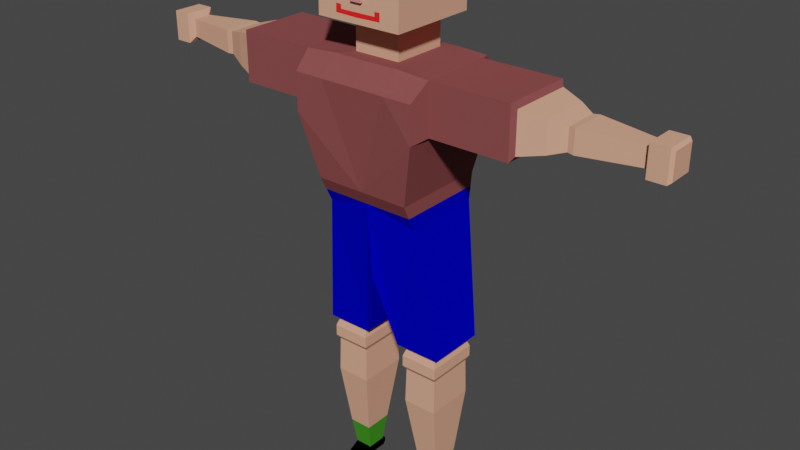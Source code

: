 # Source: blend.blend  (saved by Blender 2.90.8; exported with 4.5.12 LTS)
import bpy
from mathutils import Matrix  # noqa: F401  (used for matrix-valued properties, if any)

bpy.ops.wm.read_factory_settings(use_empty=True)
scene = bpy.context.scene
scene.name = 'Scene'

# ---- collections
col_collection = bpy.data.collections.new('Collection'); scene.collection.children.link(col_collection)

# ---- materials (node trees are filled in below, after node groups)
mat_material_001 = bpy.data.materials.new('Material.001')
mat_material_001.use_transparent_shadow = False
mat_material_001.diffuse_color = (0.2529, 0.07254, 0.07254, 1.0)
mat_material_001.roughness = 0.6295
mat_material_002 = bpy.data.materials.new('Material.002')
mat_material_002.use_transparent_shadow = False
mat_material_002.diffuse_color = (0.0, 0.000726, 0.5596, 1.0)
mat_material_002.roughness = 0.6869
mat_material_002.specular_intensity = 0.4754
mat_skin = bpy.data.materials.new('Skin')
mat_skin.use_transparent_shadow = False
mat_skin.diffuse_color = (0.7682, 0.3864, 0.2582, 1.0)
mat_x = bpy.data.materials.new('Носки')
mat_x.use_transparent_shadow = False
mat_x.diffuse_color = (0.0572, 0.281, 0.02038, 1.0)
mat_x_1 = bpy.data.materials.new('Ботинки')
mat_x_1.use_transparent_shadow = False
mat_x_1.diffuse_color = (0.0, 0.0, 0.0, 1.0)
mat_hair = bpy.data.materials.new('hair')
mat_hair.use_transparent_shadow = False
mat_hair.diffuse_color = (0.07324, 0.02378, 0.002868, 1.0)
mat_x_2 = bpy.data.materials.new('Глаза')
mat_x_2.use_transparent_shadow = False
mat_x_2.diffuse_color = (0.08749, 0.4098, 0.4672, 1.0)
mat_x_3 = bpy.data.materials.new('Нос')
mat_x_3.use_transparent_shadow = False
mat_x_3.diffuse_color = (0.768, 0.2579, 0.2582, 1.0)
mat_x_4 = bpy.data.materials.new('Рот')
mat_x_4.use_transparent_shadow = False
mat_x_4.diffuse_color = (1.0, 0.02169, 0.02169, 1.0)
mat_x_5 = bpy.data.materials.new('Подошва')
mat_x_5.use_transparent_shadow = False
mat_x_5.diffuse_color = (0.1441, 0.214, 0.05206, 1.0)

# ---- material node trees

# ---- world
world_world = bpy.data.worlds.new('World'); scene.world = world_world
world_world.use_nodes = True; world_world.node_tree.nodes.clear()
_N = world_world.node_tree.nodes; _L = world_world.node_tree.links
n0 = _N.new('ShaderNodeOutputWorld'); n0.name = 'World Output'; n0.location = (300, 300)
n1 = _N.new('ShaderNodeBackground'); n1.name = 'Background'; n1.location = (10, 300)
n1.inputs[0].default_value = (0.05088, 0.05088, 0.05088, 1.0)
_L.new(n1.outputs[0], n0.inputs[0])
n0.is_active_output = True
world_world.color = (0.05088, 0.05088, 0.05088)
world_world.use_sun_shadow = False
world_world.sun_shadow_jitter_overblur = 0.0

# ---- meshes
me_cube_008 = bpy.data.meshes.new('Cube.008')
me_cube_008.from_pydata([(0.5311, -0.4518, -0.6259), (0.5311, 0.8414, -1.0), (1.0, -0.599, 0.2457), (1.0, 0.9977, 0.2556), (1.114, 0.6817, 0.9687), (1.114, 0.6817, 0.2834), (1.114, -0.3228, 0.9687), (1.114, -0.3227, 0.2803), (-0.2626, -0.1374, 1.0), (-0.2626, 0.6364, 1.0), (-0.2626, 0.6364, 1.38), (-0.2626, -0.1374, 1.38), (3.721, -0.2653, 0.3523), (3.721, 0.6243, 0.3551), (3.721, 0.6243, 0.8969), (3.721, -0.2654, 0.8969), (0.5311, -0.2666, -1.0), (0.8662, 0.6618, -2.892), (-0.2209, 0.6618, -2.892), (0.8662, -0.01699, -2.892), (-0.2209, -0.01699, -2.892), (1.0, -0.599, 0.7505), (0.06855, -0.599, 0.7505), (1.06, 0.7516, -2.892), (-0.427, 0.7516, -2.892), (1.06, -0.07844, -2.892), (-0.427, -0.07844, -2.892), (0.8924, 0.6618, -2.955), (-0.1947, 0.6618, -2.955), (0.8924, -0.01699, -2.955), (-0.1947, -0.01699, -2.955), (0.9569, 0.702, -3.046), (-0.2592, 0.702, -3.046), (0.9569, -0.05724, -3.046), (-0.2592, -0.05724, -3.046), (0.9569, 0.702, -3.204), (-0.2592, 0.702, -3.204), (0.9569, -0.05724, -3.204), (-0.2592, -0.05724, -3.204), (0.8856, 0.6576, -3.269), (-0.188, 0.6576, -3.269), (0.8856, -0.01277, -3.269), (-0.188, -0.01277, -3.269), (0.9066, 0.6707, -3.765), (-0.209, 0.6707, -3.765), (0.9066, -0.02589, -3.765), (-0.209, -0.02589, -3.765), (0.7604, 0.5241, -4.706), (0.02017, 0.5241, -4.706), (0.7604, 0.1207, -4.706), (0.02017, 0.1207, -4.706), (0.6705, 0.4585, -5.102), (0.1059, 0.4585, -5.102), (0.6705, 0.1863, -5.102), (0.1059, 0.1863, -5.102), (0.6705, 0.4585, -5.228), (0.1059, 0.4585, -5.228), (0.6705, 0.1863, -5.228), (0.1059, 0.1863, -5.228), (0.5878, -0.06726, -5.163), (0.1059, -0.104, -5.163), (0.5878, -0.06726, -5.228), (0.1059, -0.104, -5.228), (0.6705, 0.5151, -5.127), (0.1059, 0.5151, -5.127), (0.6705, 0.4803, -5.228), (0.6705, 0.5151, -5.187), (0.1059, 0.5151, -5.187), (0.1059, 0.4803, -5.228), (3.608, -0.3227, 0.2803), (3.608, 0.6817, 0.2834), (3.608, 0.6817, 0.9687), (3.608, -0.3228, 0.9687), (4.438, -0.1584, 0.4179), (4.438, 0.5174, 0.42), (4.438, 0.5174, 0.8316), (4.438, -0.1585, 0.8316), (4.901, -0.05843, 0.4793), (4.901, 0.4174, 0.4808), (4.901, 0.4174, 0.7706), (4.901, -0.05846, 0.7706), (5.089, -0.07228, 0.4708), (5.089, 0.4313, 0.4724), (5.089, 0.4313, 0.779), (5.089, -0.07231, 0.779), (6.879, 0.05443, 0.5012), (6.879, 0.3045, 0.5024), (6.879, 0.3045, 0.7488), (6.879, 0.05442, 0.7488), (1.108, -0.3361, 0.9703), (1.0, -0.5987, 0.7542), (0.06855, -0.5987, 0.7542), (0.06855, -0.3343, 1.0), (1.0, 0.9977, 0.7794), (1.079, 0.7782, 0.9783), (0.06855, 0.9805, 0.78), (0.06855, 0.7771, 1.0), (0.5311, 0.8885, -0.6215), (6.987, -0.02779, 0.4196), (6.987, 0.3868, 0.4217), (6.987, 0.3868, 0.83), (6.987, -0.02782, 0.83), (7.534, -0.02779, 0.4196), (7.534, 0.3868, 0.4217), (7.534, 0.3868, 0.83), (7.534, -0.02782, 0.83), (7.628, 0.006091, 0.4532), (7.628, 0.3529, 0.455), (7.628, 0.3529, 0.7965), (7.628, 0.006067, 0.7965), (0.361, 0.7769, 1.457), (0.361, -0.4646, 1.457), (0.3675, 0.7824, 2.567), (0.3674, -0.4437, 2.566), (0.5311, 0.865, -0.8108), (0.5311, -0.3592, -0.813), (0.3659, -0.4486, 2.307), (0.3661, 0.7812, 2.33), (0.3646, -0.4529, 2.079), (0.3634, -0.4567, 1.876), (-0.5435, -0.4529, 2.077), (-0.5579, -0.4567, 1.874), (-0.1209, -0.4529, 2.078), (-0.1344, -0.4567, 1.875), (-0.8245, -0.4567, 1.874), (-0.8241, -0.4596, 1.722), (-0.8245, -0.4997, 1.874), (-0.8241, -0.5025, 1.722), (-0.2628, -0.461, 1.65), (-0.2616, -0.463, 1.541), (-0.4358, -0.462, 1.593), (-0.4362, -0.461, 1.649), (-1.005, -0.4518, -0.6259), (-1.005, 0.8414, -1.899), (-2.541, -0.4518, -0.6259), (-2.541, 0.8414, -1.0), (-3.01, -0.599, 0.2457), (-3.01, 0.9977, 0.2556), (-3.123, 0.6817, 0.9687), (-3.123, 0.6817, 0.2834), (-3.123, -0.3228, 0.9687), (-3.123, -0.3227, 0.2803), (-1.005, -0.1374, 1.0), (-1.747, -0.1374, 1.0), (-1.005, 0.6364, 1.0), (-1.747, 0.6364, 1.0), (-1.747, 0.6364, 1.38), (-1.747, -0.1374, 1.38), (-1.005, -0.1374, 1.38), (-1.005, 0.6364, 1.38), (-5.731, -0.2653, 0.3523), (-5.731, 0.6243, 0.3551), (-5.731, 0.6243, 0.8969), (-5.731, -0.2654, 0.8969), (-2.541, -0.2666, -1.0), (-1.005, -0.2666, -1.899), (-2.876, 0.6618, -2.892), (-1.789, 0.6618, -2.892), (-2.876, -0.01699, -2.892), (-1.789, -0.01699, -2.892), (-1.005, -0.599, 0.7505), (-3.01, -0.599, 0.7505), (-2.079, -0.599, 0.7505), (-3.07, 0.7516, -2.892), (-1.583, 0.7516, -2.892), (-3.07, -0.07844, -2.892), (-1.583, -0.07844, -2.892), (-2.902, 0.6618, -2.955), (-1.815, 0.6618, -2.955), (-2.902, -0.01699, -2.955), (-1.815, -0.01699, -2.955), (-2.967, 0.702, -3.046), (-1.751, 0.702, -3.046), (-2.967, -0.05724, -3.046), (-1.751, -0.05724, -3.046), (-2.967, 0.702, -3.204), (-1.751, 0.702, -3.204), (-2.967, -0.05724, -3.204), (-1.751, -0.05724, -3.204), (-2.896, 0.6576, -3.269), (-1.822, 0.6576, -3.269), (-2.896, -0.01277, -3.269), (-1.822, -0.01277, -3.269), (-2.917, 0.6707, -3.765), (-1.801, 0.6707, -3.765), (-2.917, -0.02589, -3.765), (-1.801, -0.02589, -3.765), (-2.77, 0.5241, -4.706), (-2.03, 0.5241, -4.706), (-2.77, 0.1207, -4.706), (-2.03, 0.1207, -4.706), (-2.68, 0.4585, -5.102), (-2.116, 0.4585, -5.102), (-2.68, 0.1863, -5.102), (-2.116, 0.1863, -5.102), (-2.68, 0.4585, -5.228), (-2.116, 0.4585, -5.228), (-2.68, 0.1863, -5.228), (-2.116, 0.1863, -5.228), (-2.598, -0.06726, -5.163), (-2.116, -0.104, -5.163), (-2.598, -0.06726, -5.228), (-2.116, -0.104, -5.228), (-2.68, 0.5151, -5.127), (-2.116, 0.5151, -5.127), (-2.68, 0.4803, -5.228), (-2.68, 0.5151, -5.187), (-2.116, 0.5151, -5.187), (-2.116, 0.4803, -5.228), (-5.618, -0.3227, 0.2803), (-5.618, 0.6817, 0.2834), (-5.618, 0.6817, 0.9687), (-5.618, -0.3228, 0.9687), (-6.274, -0.1844, 0.4019), (-6.274, 0.5434, 0.4042), (-6.274, 0.5434, 0.8475), (-6.274, -0.1845, 0.8475), (-6.888, -0.07115, 0.4715), (-6.888, 0.4301, 0.473), (-6.888, 0.4301, 0.7783), (-6.888, -0.07119, 0.7783), (-7.079, -0.07969, 0.4662), (-7.079, 0.4387, 0.4679), (-7.079, 0.4387, 0.7835), (-7.079, -0.07972, 0.7835), (-8.889, 0.05443, 0.5012), (-8.889, 0.3045, 0.5024), (-8.889, 0.3045, 0.7488), (-8.889, 0.05442, 0.7488), (-1.005, -0.5987, 0.7542), (-1.005, -0.3488, 1.0), (-3.118, -0.3361, 0.9703), (-3.01, -0.5987, 0.7542), (-2.079, -0.5987, 0.7542), (-2.079, -0.3343, 1.0), (-1.005, 0.7771, 1.0), (-1.005, 0.9805, 0.78), (-3.01, 0.9977, 0.7794), (-3.089, 0.7782, 0.9783), (-2.079, 0.9805, 0.78), (-2.079, 0.7771, 1.0), (-2.541, 0.8885, -0.6215), (-8.996, -0.02779, 0.4196), (-8.996, 0.3868, 0.4217), (-8.996, 0.3868, 0.83), (-8.996, -0.02782, 0.83), (-9.544, -0.02779, 0.4196), (-9.544, 0.3868, 0.4217), (-9.544, 0.3868, 0.83), (-9.544, -0.02782, 0.83), (-9.638, 0.006091, 0.4532), (-9.638, 0.3529, 0.455), (-9.638, 0.3529, 0.7965), (-9.638, 0.006067, 0.7965), (-2.371, 0.7769, 1.457), (-2.371, -0.4646, 1.457), (-1.005, -0.4646, 1.457), (-1.005, 0.7769, 1.457), (-2.377, 0.7824, 2.567), (-2.377, -0.4437, 2.566), (-1.005, -0.4437, 2.566), (-1.005, 0.7824, 2.567), (-1.005, -0.3592, -0.813), (-2.541, 0.865, -0.8108), (-2.541, -0.3592, -0.813), (-1.005, 0.8714, -0.616), (-1.005, 0.8557, -0.8168), (-1.005, -0.4486, 2.307), (-2.376, -0.4486, 2.307), (-2.376, 0.7812, 2.33), (-1.005, 0.7812, 2.33), (-2.375, -0.4529, 2.079), (-1.005, -0.4529, 2.077), (-1.005, -0.4567, 1.874), (-2.373, -0.4567, 1.876), (-1.466, -0.4529, 2.077), (-1.452, -0.4567, 1.874), (-1.889, -0.4529, 2.078), (-1.876, -0.4567, 1.875), (-1.185, -0.4567, 1.874), (-1.005, -0.4596, 1.722), (-1.186, -0.4596, 1.722), (-1.005, -0.5025, 1.722), (-1.005, -0.4997, 1.874), (-1.185, -0.4997, 1.874), (-1.186, -0.5025, 1.722), (-1.005, -0.4631, 1.533), (-1.005, -0.462, 1.593), (-1.747, -0.461, 1.65), (-1.748, -0.463, 1.541), (-1.574, -0.462, 1.593), (-1.574, -0.461, 1.649)], [], [(144, 9, 96, 235), (114, 97, 0, 115), (90, 91, 22, 21), (1, 16, 25, 23), (2, 7, 6, 89, 90, 21), (6, 7, 69, 72), (92, 8, 142, 230), (9, 144, 149, 10), (94, 96, 9, 8, 92, 89, 6, 4), (8, 9, 10, 11), (142, 8, 11, 148), (15, 12, 73, 76), (4, 6, 72, 71), (7, 5, 70, 69), (5, 4, 71, 70), (20, 18, 28, 30), (262, 115, 0, 132), (155, 133, 24, 26), (135, 263, 266, 133, 164, 163), (155, 262, 264, 154, 165, 166), (4, 5, 3, 93, 94), (0, 2, 21, 22, 160, 132), (17, 18, 24, 23), (19, 17, 23, 25), (18, 20, 26, 24), (20, 19, 25, 26), (29, 30, 34, 33), (18, 17, 27, 28), (19, 20, 30, 29), (17, 19, 29, 27), (31, 33, 37, 35), (27, 29, 33, 31), (30, 28, 32, 34), (28, 27, 31, 32), (38, 36, 40, 42), (34, 32, 36, 38), (32, 31, 35, 36), (33, 34, 38, 37), (41, 42, 46, 45), (36, 35, 39, 40), (37, 38, 42, 41), (35, 37, 41, 39), (46, 44, 48, 50), (39, 41, 45, 43), (42, 40, 44, 46), (40, 39, 43, 44), (50, 48, 52, 54), (44, 43, 47, 48), (45, 46, 50, 49), (43, 45, 49, 47), (53, 54, 60, 59), (48, 47, 51, 52), (49, 50, 54, 53), (47, 49, 53, 51), (56, 55, 57, 58), (51, 53, 57, 55), (54, 52, 56, 58), (56, 52, 64, 67, 68), (59, 60, 62, 61), (54, 58, 62, 60), (57, 53, 59, 61), (58, 57, 61, 62), (51, 55, 65, 66, 63), (64, 63, 66, 67), (52, 51, 63, 64), (65, 68, 67, 66), (55, 56, 68, 65), (13, 12, 69, 70), (14, 13, 70, 71), (15, 14, 71, 72), (12, 15, 72, 69), (75, 76, 80, 79), (13, 14, 75, 74), (14, 15, 76, 75), (12, 13, 74, 73), (80, 77, 81, 84), (73, 74, 78, 77), (76, 73, 77, 80), (74, 75, 79, 78), (82, 83, 87, 86), (78, 79, 83, 82), (79, 80, 84, 83), (77, 78, 82, 81), (87, 88, 101, 100), (83, 84, 88, 87), (81, 82, 86, 85), (84, 81, 85, 88), (92, 230, 229, 91), (89, 92, 91, 90), (91, 229, 160, 22), (96, 94, 93, 95), (235, 96, 95, 236), (0, 97, 3, 5, 7, 2), (100, 101, 105, 104), (85, 86, 99, 98), (88, 85, 98, 101), (86, 87, 100, 99), (105, 102, 106, 109), (98, 99, 103, 102), (101, 98, 102, 105), (99, 100, 104, 103), (109, 106, 107, 108), (103, 104, 108, 107), (104, 105, 109, 108), (102, 103, 107, 106), (11, 10, 110, 111), (10, 149, 257, 110), (148, 11, 111, 256), (260, 113, 112, 261), (111, 110, 117, 116, 118, 119), (110, 257, 270, 117), (256, 111, 119, 123, 121, 124, 125, 280, 287, 130, 131, 128, 129, 286), (1, 114, 115, 16), (97, 265, 236, 95, 93, 3), (114, 266, 265, 97), (267, 116, 113, 260), (116, 117, 112, 113), (117, 270, 261, 112), (272, 120, 122, 118, 116, 267), (273, 124, 121, 120, 272), (120, 121, 123, 122), (122, 123, 119, 118), (282, 127, 126, 283), (125, 124, 126, 127), (124, 273, 283, 126), (280, 125, 127, 282), (286, 129, 128, 131, 130, 287), (144, 235, 240, 145), (263, 264, 134, 241), (232, 161, 162, 233), (135, 163, 165, 154), (136, 161, 232, 231, 140, 141), (140, 212, 209, 141), (149, 257, 256, 148), (234, 230, 142, 143), (145, 146, 149, 144), (238, 138, 140, 231, 234, 143, 145, 240), (144, 149, 148, 142), (143, 147, 146, 145), (142, 148, 147, 143), (153, 216, 213, 150), (138, 211, 212, 140), (141, 209, 210, 139), (139, 210, 211, 138), (159, 170, 168, 157), (262, 132, 134, 264), (155, 166, 164, 133), (133, 266, 114, 1, 23, 24), (138, 238, 237, 137, 139), (134, 132, 160, 162, 161, 136), (156, 163, 164, 157), (158, 165, 163, 156), (157, 164, 166, 159), (159, 166, 165, 158), (169, 173, 174, 170), (157, 168, 167, 156), (158, 169, 170, 159), (156, 167, 169, 158), (171, 175, 177, 173), (167, 171, 173, 169), (170, 174, 172, 168), (168, 172, 171, 167), (178, 182, 180, 176), (174, 178, 176, 172), (172, 176, 175, 171), (173, 177, 178, 174), (181, 185, 186, 182), (176, 180, 179, 175), (177, 181, 182, 178), (175, 179, 181, 177), (186, 190, 188, 184), (179, 183, 185, 181), (182, 186, 184, 180), (180, 184, 183, 179), (190, 194, 192, 188), (184, 188, 187, 183), (185, 189, 190, 186), (183, 187, 189, 185), (193, 199, 200, 194), (188, 192, 191, 187), (189, 193, 194, 190), (187, 191, 193, 189), (196, 198, 197, 195), (191, 195, 197, 193), (194, 198, 196, 192), (196, 208, 207, 204, 192), (199, 201, 202, 200), (194, 200, 202, 198), (197, 201, 199, 193), (198, 202, 201, 197), (191, 203, 206, 205, 195), (204, 207, 206, 203), (192, 204, 203, 191), (205, 206, 207, 208), (195, 205, 208, 196), (151, 210, 209, 150), (152, 211, 210, 151), (153, 212, 211, 152), (150, 209, 212, 153), (215, 219, 220, 216), (151, 214, 215, 152), (152, 215, 216, 153), (150, 213, 214, 151), (220, 224, 221, 217), (213, 217, 218, 214), (216, 220, 217, 213), (214, 218, 219, 215), (222, 226, 227, 223), (218, 222, 223, 219), (219, 223, 224, 220), (217, 221, 222, 218), (227, 244, 245, 228), (223, 227, 228, 224), (221, 225, 226, 222), (224, 228, 225, 221), (234, 233, 229, 230), (231, 232, 233, 234), (233, 162, 160, 229), (240, 239, 237, 238), (235, 236, 239, 240), (132, 262, 155, 133, 266, 265, 236, 235, 144, 142, 230, 229, 160), (134, 136, 141, 139, 137, 241), (244, 248, 249, 245), (225, 242, 243, 226), (228, 245, 242, 225), (226, 243, 244, 227), (249, 253, 250, 246), (242, 246, 247, 243), (245, 249, 246, 242), (243, 247, 248, 244), (253, 252, 251, 250), (247, 251, 252, 248), (248, 252, 253, 249), (246, 250, 251, 247), (257, 270, 261, 260, 267, 272, 273, 280, 287, 286, 256), (147, 255, 254, 146), (146, 254, 257, 149), (148, 256, 255, 147), (260, 261, 258, 259), (255, 274, 271, 268, 269, 254), (254, 269, 270, 257), (256, 286, 289, 288, 291, 290, 287, 280, 281, 279, 276, 278, 274, 255), (135, 154, 264, 263), (241, 137, 237, 239, 236, 265), (263, 241, 265, 266), (267, 260, 259, 268), (268, 259, 258, 269), (269, 258, 261, 270), (272, 267, 268, 271, 277, 275), (273, 272, 275, 276, 279), (275, 277, 278, 276), (277, 271, 274, 278), (273, 283, 282, 280), (282, 283, 284, 285), (281, 285, 284, 279), (279, 284, 283, 273), (280, 282, 285, 281), (286, 287, 290, 291, 288, 289), (16, 115, 262, 155, 26, 25)])
me_cube_008.polygons.foreach_set('material_index', [0, 0, 0, 1, 0, 0, 0, 2, 0, 2, 2, 2, 0, 0, 0, 2, 0, 1, 1, 1, 0, 0, 1, 1, 1, 1, 2, 2, 2, 2, 2, 2, 2, 2, 2, 2, 2, 2, 2, 2, 2, 2, 2, 2, 2, 2, 3, 2, 2, 2, 4, 3, 3, 3, 9, 4, 4, 4, 4, 4, 4, 9, 4, 4, 4, 9, 9, 0, 0, 0, 0, 2, 2, 2, 2, 2, 2, 2, 2, 2, 2, 2, 2, 2, 2, 2, 2, 0, 0, 0, 0, 0, 0, 2, 2, 2, 2, 2, 2, 2, 2, 2, 2, 2, 2, 2, 2, 2, 5, 2, 2, 2, 1, 0, 0, 5, 5, 5, 2, 2, 6, 2, 7, 2, 2, 2, 8, 0, 0, 0, 1, 0, 0, 0, 0, 2, 0, 0, 2, 2, 2, 0, 0, 0, 2, 0, 1, 1, 0, 0, 1, 1, 1, 1, 2, 2, 2, 2, 2, 2, 2, 2, 2, 2, 2, 2, 2, 2, 2, 2, 2, 2, 2, 2, 3, 2, 2, 2, 4, 3, 3, 3, 9, 4, 4, 4, 4, 4, 4, 9, 4, 4, 4, 9, 9, 0, 0, 0, 0, 2, 2, 2, 2, 2, 2, 2, 2, 2, 2, 2, 2, 2, 2, 2, 2, 0, 0, 0, 0, 0, 0, 0, 2, 2, 2, 2, 2, 2, 2, 2, 2, 2, 2, 2, 0, 2, 2, 2, 5, 2, 2, 2, 1, 0, 0, 5, 5, 5, 2, 2, 6, 2, 0, 7, 2, 2, 2, 8, 1])
_uv = me_cube_008.uv_layers.new(name='UVMap')
_uv.uv.foreach_set('vector', [0.875, 0.5947, 0.7411, 0.5947, 0.7411, 0.5578, 0.875, 0.5578, 0.3987, 0.5, 0.4223, 0.5, 0.375, 0.75, 0.375, 0.6877, 0.625, 0.7495, 0.7411, 0.7495, 0.7411, 0.75, 0.625, 0.75, 0.375, 0.5, 0.375, 0.6255, 0.375, 0.6255, 0.375, 0.5, 0.5307, 0.75, 0.5311, 0.6711, 0.625, 0.6711, 0.625, 0.6735, 0.5943, 0.7495, 0.5938, 0.75, 0.625, 0.6711, 0.5311, 0.6711, 0.5311, 0.6711, 0.625, 0.6711, 0.7411, 0.6655, 0.7411, 0.6686, 0.875, 0.6686, 0.875, 0.6686, 0.7411, 0.5947, 0.875, 0.5947, 0.875, 0.5947, 0.7411, 0.5947, 0.625, 0.5581, 0.7411, 0.5578, 0.7411, 0.5947, 0.7411, 0.6686, 0.7411, 0.6675, 0.625, 0.6735, 0.625, 0.6711, 0.625, 0.5836, 0.7411, 0.6686, 0.7411, 0.5947, 0.7411, 0.5947, 0.7411, 0.6686, 0.875, 0.6686, 0.7411, 0.6686, 0.7411, 0.6686, 0.875, 0.6686, 0.6121, 0.6628, 0.544, 0.6628, 0.544, 0.6628, 0.6121, 0.6628, 0.625, 0.5836, 0.625, 0.6711, 0.625, 0.6711, 0.625, 0.5836, 0.5311, 0.6711, 0.5315, 0.5836, 0.5315, 0.5836, 0.5311, 0.6711, 0.5315, 0.5836, 0.625, 0.5836, 0.625, 0.5836, 0.5315, 0.5836, 0.1593, 0.5999, 0.1593, 0.5256, 0.1593, 0.5256, 0.1593, 0.5999, 0.125, 0.6877, 0.375, 0.6877, 0.375, 0.75, 0.125, 0.75, 0.375, 0.1245, 0.375, 0.25, 0.375, 0.25, 0.375, 0.1245, 0.375, 0.5, 0.3987, 0.5, 0.3979, 0.25, 0.375, 0.25, 0.375, 0.25, 0.375, 0.5, 0.125, 0.6255, 0.125, 0.6877, 0.375, 0.6877, 0.375, 0.6255, 0.375, 0.6255, 0.125, 0.6255, 0.625, 0.5836, 0.5315, 0.5836, 0.5319, 0.5, 0.5974, 0.5, 0.625, 0.5581, 0.375, 0.75, 0.5307, 0.75, 0.5938, 0.75, 0.5879, 0.8661, 0.5866, 1.0, 0.375, 1.0, 0.3407, 0.5256, 0.1593, 0.5256, 0.125, 0.5, 0.375, 0.5, 0.3407, 0.5999, 0.3407, 0.5256, 0.375, 0.5, 0.375, 0.6255, 0.1593, 0.5256, 0.1593, 0.5999, 0.125, 0.6255, 0.125, 0.5, 0.1593, 0.5999, 0.3407, 0.5999, 0.375, 0.6255, 0.125, 0.6255, 0.3407, 0.5999, 0.1593, 0.5999, 0.1593, 0.5999, 0.3407, 0.5999, 0.1593, 0.5256, 0.3407, 0.5256, 0.3407, 0.5256, 0.1593, 0.5256, 0.3407, 0.5999, 0.1593, 0.5999, 0.1593, 0.5999, 0.3407, 0.5999, 0.3407, 0.5256, 0.3407, 0.5999, 0.3407, 0.5999, 0.3407, 0.5256, 0.3407, 0.5256, 0.3407, 0.5999, 0.3407, 0.5999, 0.3407, 0.5256, 0.3407, 0.5256, 0.3407, 0.5999, 0.3407, 0.5999, 0.3407, 0.5256, 0.1593, 0.5999, 0.1593, 0.5256, 0.1593, 0.5256, 0.1593, 0.5999, 0.1593, 0.5256, 0.3407, 0.5256, 0.3407, 0.5256, 0.1593, 0.5256, 0.1593, 0.5999, 0.1593, 0.5256, 0.1593, 0.5256, 0.1593, 0.5999, 0.1593, 0.5999, 0.1593, 0.5256, 0.1593, 0.5256, 0.1593, 0.5999, 0.1593, 0.5256, 0.3407, 0.5256, 0.3407, 0.5256, 0.1593, 0.5256, 0.3407, 0.5999, 0.1593, 0.5999, 0.1593, 0.5999, 0.3407, 0.5999, 0.3407, 0.5999, 0.1593, 0.5999, 0.1593, 0.5999, 0.3407, 0.5999, 0.1593, 0.5256, 0.3407, 0.5256, 0.3407, 0.5256, 0.1593, 0.5256, 0.3407, 0.5999, 0.1593, 0.5999, 0.1593, 0.5999, 0.3407, 0.5999, 0.3407, 0.5256, 0.3407, 0.5999, 0.3407, 0.5999, 0.3407, 0.5256, 0.1593, 0.5999, 0.1593, 0.5256, 0.1593, 0.5256, 0.1593, 0.5999, 0.3407, 0.5256, 0.3407, 0.5999, 0.3407, 0.5999, 0.3407, 0.5256, 0.1593, 0.5999, 0.1593, 0.5256, 0.1593, 0.5256, 0.1593, 0.5999, 0.1593, 0.5256, 0.3407, 0.5256, 0.3407, 0.5256, 0.1593, 0.5256, 0.1593, 0.5999, 0.1593, 0.5256, 0.1593, 0.5256, 0.1593, 0.5999, 0.1593, 0.5256, 0.3407, 0.5256, 0.3407, 0.5256, 0.1593, 0.5256, 0.3407, 0.5999, 0.1593, 0.5999, 0.1593, 0.5999, 0.3407, 0.5999, 0.3407, 0.5256, 0.3407, 0.5999, 0.3407, 0.5999, 0.3407, 0.5256, 0.3407, 0.5999, 0.1593, 0.5999, 0.1593, 0.5999, 0.3407, 0.5999, 0.1593, 0.5256, 0.3407, 0.5256, 0.3407, 0.5256, 0.1593, 0.5256, 0.3407, 0.5999, 0.1593, 0.5999, 0.1593, 0.5999, 0.3407, 0.5999, 0.3407, 0.5256, 0.3407, 0.5999, 0.3407, 0.5999, 0.3407, 0.5256, 0.1593, 0.5256, 0.3407, 0.5256, 0.3407, 0.5999, 0.1593, 0.5999, 0.3407, 0.5256, 0.3407, 0.5999, 0.3407, 0.5999, 0.3407, 0.5256, 0.1593, 0.5999, 0.1593, 0.5256, 0.1593, 0.5256, 0.1593, 0.5999, 0.1593, 0.5256, 0.1593, 0.5256, 0.1593, 0.5256, 0.1593, 0.5256, 0.1593, 0.5256, 0.3407, 0.5999, 0.1593, 0.5999, 0.1593, 0.5999, 0.3407, 0.5999, 0.1593, 0.5999, 0.1593, 0.5999, 0.1593, 0.5999, 0.1593, 0.5999, 0.3407, 0.5999, 0.3407, 0.5999, 0.3407, 0.5999, 0.3407, 0.5999, 0.1593, 0.5999, 0.3407, 0.5999, 0.3407, 0.5999, 0.1593, 0.5999, 0.3407, 0.5256, 0.3407, 0.5256, 0.3407, 0.5256, 0.3407, 0.5256, 0.3407, 0.5256, 0.1593, 0.5256, 0.3407, 0.5256, 0.3407, 0.5256, 0.1593, 0.5256, 0.1593, 0.5256, 0.3407, 0.5256, 0.3407, 0.5256, 0.1593, 0.5256, 0.3407, 0.5256, 0.1593, 0.5256, 0.1593, 0.5256, 0.3407, 0.5256, 0.3407, 0.5256, 0.1593, 0.5256, 0.1593, 0.5256, 0.3407, 0.5256, 0.5444, 0.5918, 0.544, 0.6628, 0.5311, 0.6711, 0.5315, 0.5836, 0.6121, 0.5918, 0.5444, 0.5918, 0.5315, 0.5836, 0.625, 0.5836, 0.6121, 0.6628, 0.6121, 0.5918, 0.625, 0.5836, 0.625, 0.6711, 0.544, 0.6628, 0.6121, 0.6628, 0.625, 0.6711, 0.5311, 0.6711, 0.6121, 0.5918, 0.6121, 0.6628, 0.6121, 0.6628, 0.6121, 0.5918, 0.5444, 0.5918, 0.6121, 0.5918, 0.6121, 0.5918, 0.5444, 0.5918, 0.6121, 0.5918, 0.6121, 0.6628, 0.6121, 0.6628, 0.6121, 0.5918, 0.544, 0.6628, 0.5444, 0.5918, 0.5444, 0.5918, 0.544, 0.6628, 0.6121, 0.6628, 0.544, 0.6628, 0.544, 0.6628, 0.6121, 0.6628, 0.544, 0.6628, 0.5444, 0.5918, 0.5444, 0.5918, 0.544, 0.6628, 0.6121, 0.6628, 0.544, 0.6628, 0.544, 0.6628, 0.6121, 0.6628, 0.5444, 0.5918, 0.6121, 0.5918, 0.6121, 0.5918, 0.5444, 0.5918, 0.5444, 0.5918, 0.6121, 0.5918, 0.6121, 0.5918, 0.5444, 0.5918, 0.5444, 0.5918, 0.6121, 0.5918, 0.6121, 0.5918, 0.5444, 0.5918, 0.6121, 0.5918, 0.6121, 0.6628, 0.6121, 0.6628, 0.6121, 0.5918, 0.544, 0.6628, 0.5444, 0.5918, 0.5444, 0.5918, 0.544, 0.6628, 0.6121, 0.5918, 0.6121, 0.6628, 0.6121, 0.6628, 0.6121, 0.5918, 0.6121, 0.5918, 0.6121, 0.6628, 0.6121, 0.6628, 0.6121, 0.5918, 0.544, 0.6628, 0.5444, 0.5918, 0.5444, 0.5918, 0.544, 0.6628, 0.6121, 0.6628, 0.544, 0.6628, 0.544, 0.6628, 0.6121, 0.6628, 0.7411, 0.6655, 0.875, 0.6686, 0.875, 0.7495, 0.7411, 0.7495, 0.625, 0.6735, 0.7411, 0.6675, 0.7411, 0.7495, 0.625, 0.7495, 0.7411, 0.7495, 0.875, 0.7495, 0.875, 0.75, 0.7411, 0.75, 0.7411, 0.5578, 0.625, 0.5581, 0.625, 0.5, 0.7411, 0.5, 0.875, 0.5578, 0.7411, 0.5578, 0.7411, 0.5, 0.875, 0.5, 0.375, 0.75, 0.4223, 0.5, 0.5319, 0.5, 0.5315, 0.5836, 0.5311, 0.6711, 0.5307, 0.75, 0.6121, 0.5918, 0.6121, 0.6628, 0.6121, 0.6628, 0.6121, 0.5918, 0.544, 0.6628, 0.5444, 0.5918, 0.5444, 0.5918, 0.544, 0.6628, 0.6121, 0.6628, 0.544, 0.6628, 0.544, 0.6628, 0.6121, 0.6628, 0.5444, 0.5918, 0.6121, 0.5918, 0.6121, 0.5918, 0.5444, 0.5918, 0.6121, 0.6628, 0.544, 0.6628, 0.544, 0.6628, 0.6121, 0.6628, 0.544, 0.6628, 0.5444, 0.5918, 0.5444, 0.5918, 0.544, 0.6628, 0.6121, 0.6628, 0.544, 0.6628, 0.544, 0.6628, 0.6121, 0.6628, 0.5444, 0.5918, 0.6121, 0.5918, 0.6121, 0.5918, 0.5444, 0.5918, 0.6121, 0.6628, 0.544, 0.6628, 0.5444, 0.5918, 0.6121, 0.5918, 0.5444, 0.5918, 0.6121, 0.5918, 0.6121, 0.5918, 0.5444, 0.5918, 0.6121, 0.5918, 0.6121, 0.6628, 0.6121, 0.6628, 0.6121, 0.5918, 0.544, 0.6628, 0.5444, 0.5918, 0.5444, 0.5918, 0.544, 0.6628, 0.7411, 0.6686, 0.7411, 0.5947, 0.7411, 0.5947, 0.7411, 0.6686, 0.7411, 0.5947, 0.875, 0.5947, 0.8512, 0.5947, 0.7411, 0.5947, 0.875, 0.6686, 0.7411, 0.6686, 0.7411, 0.6686, 0.8512, 0.6686, 0.8513, 0.6686, 0.7411, 0.6686, 0.7411, 0.5947, 0.8513, 0.5947, 0.7411, 0.6686, 0.7411, 0.5947, 0.7411, 0.5947, 0.7411, 0.6686, 0.7411, 0.6686, 0.7411, 0.6686, 0.7411, 0.5947, 0.8512, 0.5947, 0.8513, 0.5947, 0.7411, 0.5947, 0.8512, 0.6686, 0.7411, 0.6686, 0.7411, 0.6686, 0.7812, 0.6686, 0.8153, 0.6686, 0.8367, 0.6686, 0.8366, 0.6686, 0.8512, 0.6686, 0.8512, 0.6686, 0.8054, 0.6686, 0.8054, 0.6686, 0.7914, 0.6686, 0.7913, 0.6686, 0.8512, 0.6686, 0.375, 0.5, 0.3987, 0.5, 0.375, 0.6877, 0.375, 0.6255, 0.4223, 0.5, 0.423, 0.25, 0.5975, 0.25, 0.5975, 0.3839, 0.5974, 0.5, 0.5319, 0.5, 0.3987, 0.5, 0.3979, 0.25, 0.423, 0.25, 0.4223, 0.5, 0.8513, 0.6686, 0.7411, 0.6686, 0.7411, 0.6686, 0.8513, 0.6686, 0.7411, 0.6686, 0.7411, 0.5947, 0.7411, 0.5947, 0.7411, 0.6686, 0.7411, 0.5947, 0.8513, 0.5947, 0.8513, 0.5947, 0.7411, 0.5947, 0.8512, 0.6686, 0.8141, 0.6686, 0.7802, 0.6686, 0.7411, 0.6686, 0.7411, 0.6686, 0.8513, 0.6686, 0.8512, 0.6686, 0.8367, 0.6686, 0.8153, 0.6686, 0.8141, 0.6686, 0.8512, 0.6686, 0.8141, 0.6686, 0.8153, 0.6686, 0.7812, 0.6686, 0.7802, 0.6686, 0.7802, 0.6686, 0.7812, 0.6686, 0.7411, 0.6686, 0.7411, 0.6686, 0.8512, 0.6686, 0.8366, 0.6686, 0.8367, 0.6686, 0.8512, 0.6686, 0.8366, 0.6686, 0.8367, 0.6686, 0.8367, 0.6686, 0.8366, 0.6686, 0.8367, 0.6686, 0.8512, 0.6686, 0.8512, 0.6686, 0.8367, 0.6686, 0.8512, 0.6686, 0.8366, 0.6686, 0.8366, 0.6686, 0.8512, 0.6686, 0.8512, 0.6686, 0.7913, 0.6686, 0.7914, 0.6686, 0.8054, 0.6686, 0.8054, 0.6686, 0.8512, 0.6686, 0.875, 0.5947, 0.875, 0.5578, 0.7411, 0.5578, 0.7411, 0.5947, 0.3987, 0.5, 0.375, 0.6877, 0.375, 0.75, 0.4223, 0.5, 0.625, 0.7495, 0.625, 0.75, 0.7411, 0.75, 0.7411, 0.7495, 0.375, 0.5, 0.375, 0.5, 0.375, 0.6255, 0.375, 0.6255, 0.5307, 0.75, 0.5938, 0.75, 0.5943, 0.7495, 0.625, 0.6735, 0.625, 0.6711, 0.5311, 0.6711, 0.625, 0.6711, 0.625, 0.6711, 0.5311, 0.6711, 0.5311, 0.6711, 0.625, 0.1553, 0.625, 0.1598, 0.625, 0.068, 0.625, 0.0814, 0.7411, 0.6655, 0.875, 0.6686, 0.875, 0.6686, 0.7411, 0.6686, 0.7411, 0.5947, 0.7411, 0.5947, 0.875, 0.5947, 0.875, 0.5947, 0.625, 0.5581, 0.625, 0.5836, 0.625, 0.6711, 0.625, 0.6735, 0.7411, 0.6675, 0.7411, 0.6686, 0.7411, 0.5947, 0.7411, 0.5578, 0.625, 0.1553, 0.625, 0.1553, 0.625, 0.0814, 0.625, 0.0814, 0.7411, 0.6686, 0.7411, 0.6686, 0.7411, 0.5947, 0.7411, 0.5947, 0.875, 0.6686, 0.875, 0.6686, 0.7411, 0.6686, 0.7411, 0.6686, 0.6121, 0.6628, 0.6121, 0.6628, 0.544, 0.6628, 0.544, 0.6628, 0.625, 0.5836, 0.625, 0.5836, 0.625, 0.6711, 0.625, 0.6711, 0.5311, 0.6711, 0.5311, 0.6711, 0.5315, 0.5836, 0.5315, 0.5836, 0.5315, 0.5836, 0.5315, 0.5836, 0.625, 0.5836, 0.625, 0.5836, 0.1593, 0.5999, 0.1593, 0.5999, 0.1593, 0.5256, 0.1593, 0.5256, 0.125, 0.6877, 0.125, 0.75, 0.375, 0.75, 0.375, 0.6877, 0.375, 0.1245, 0.375, 0.1245, 0.375, 0.25, 0.375, 0.25, 0.375, 0.25, 0.3979, 0.25, 0.3987, 0.5, 0.375, 0.5, 0.375, 0.5, 0.375, 0.25, 0.625, 0.5836, 0.625, 0.5581, 0.5974, 0.5, 0.5319, 0.5, 0.5315, 0.5836, 0.375, 0.75, 0.375, 1.0, 0.5866, 1.0, 0.5879, 0.8661, 0.5938, 0.75, 0.5307, 0.75, 0.3407, 0.5256, 0.375, 0.5, 0.125, 0.5, 0.1593, 0.5256, 0.3407, 0.5999, 0.375, 0.6255, 0.375, 0.5, 0.3407, 0.5256, 0.1593, 0.5256, 0.125, 0.5, 0.125, 0.6255, 0.1593, 0.5999, 0.1593, 0.5999, 0.125, 0.6255, 0.375, 0.6255, 0.3407, 0.5999, 0.3407, 0.5999, 0.3407, 0.5999, 0.1593, 0.5999, 0.1593, 0.5999, 0.1593, 0.5256, 0.1593, 0.5256, 0.3407, 0.5256, 0.3407, 0.5256, 0.3407, 0.5999, 0.3407, 0.5999, 0.1593, 0.5999, 0.1593, 0.5999, 0.3407, 0.5256, 0.3407, 0.5256, 0.3407, 0.5999, 0.3407, 0.5999, 0.3407, 0.5256, 0.3407, 0.5256, 0.3407, 0.5999, 0.3407, 0.5999, 0.3407, 0.5256, 0.3407, 0.5256, 0.3407, 0.5999, 0.3407, 0.5999, 0.1593, 0.5999, 0.1593, 0.5999, 0.1593, 0.5256, 0.1593, 0.5256, 0.1593, 0.5256, 0.1593, 0.5256, 0.3407, 0.5256, 0.3407, 0.5256, 0.1593, 0.5999, 0.1593, 0.5999, 0.1593, 0.5256, 0.1593, 0.5256, 0.1593, 0.5999, 0.1593, 0.5999, 0.1593, 0.5256, 0.1593, 0.5256, 0.1593, 0.5256, 0.1593, 0.5256, 0.3407, 0.5256, 0.3407, 0.5256, 0.3407, 0.5999, 0.3407, 0.5999, 0.1593, 0.5999, 0.1593, 0.5999, 0.3407, 0.5999, 0.3407, 0.5999, 0.1593, 0.5999, 0.1593, 0.5999, 0.1593, 0.5256, 0.1593, 0.5256, 0.3407, 0.5256, 0.3407, 0.5256, 0.3407, 0.5999, 0.3407, 0.5999, 0.1593, 0.5999, 0.1593, 0.5999, 0.3407, 0.5256, 0.3407, 0.5256, 0.3407, 0.5999, 0.3407, 0.5999, 0.1593, 0.5999, 0.1593, 0.5999, 0.1593, 0.5256, 0.1593, 0.5256, 0.3407, 0.5256, 0.3407, 0.5256, 0.3407, 0.5999, 0.3407, 0.5999, 0.1593, 0.5999, 0.1593, 0.5999, 0.1593, 0.5256, 0.1593, 0.5256, 0.1593, 0.5256, 0.1593, 0.5256, 0.3407, 0.5256, 0.3407, 0.5256, 0.1593, 0.5999, 0.1593, 0.5999, 0.1593, 0.5256, 0.1593, 0.5256, 0.1593, 0.5256, 0.1593, 0.5256, 0.3407, 0.5256, 0.3407, 0.5256, 0.3407, 0.5999, 0.3407, 0.5999, 0.1593, 0.5999, 0.1593, 0.5999, 0.3407, 0.5256, 0.3407, 0.5256, 0.3407, 0.5999, 0.3407, 0.5999, 0.3407, 0.5999, 0.3407, 0.5999, 0.1593, 0.5999, 0.1593, 0.5999, 0.1593, 0.5256, 0.1593, 0.5256, 0.3407, 0.5256, 0.3407, 0.5256, 0.3407, 0.5999, 0.3407, 0.5999, 0.1593, 0.5999, 0.1593, 0.5999, 0.3407, 0.5256, 0.3407, 0.5256, 0.3407, 0.5999, 0.3407, 0.5999, 0.1593, 0.5256, 0.1593, 0.5999, 0.3407, 0.5999, 0.3407, 0.5256, 0.3407, 0.5256, 0.3407, 0.5256, 0.3407, 0.5999, 0.3407, 0.5999, 0.1593, 0.5999, 0.1593, 0.5999, 0.1593, 0.5256, 0.1593, 0.5256, 0.1593, 0.5256, 0.1593, 0.5256, 0.1593, 0.5256, 0.1593, 0.5256, 0.1593, 0.5256, 0.3407, 0.5999, 0.3407, 0.5999, 0.1593, 0.5999, 0.1593, 0.5999, 0.1593, 0.5999, 0.1593, 0.5999, 0.1593, 0.5999, 0.1593, 0.5999, 0.3407, 0.5999, 0.3407, 0.5999, 0.3407, 0.5999, 0.3407, 0.5999, 0.1593, 0.5999, 0.1593, 0.5999, 0.3407, 0.5999, 0.3407, 0.5999, 0.3407, 0.5256, 0.3407, 0.5256, 0.3407, 0.5256, 0.3407, 0.5256, 0.3407, 0.5256, 0.1593, 0.5256, 0.1593, 0.5256, 0.3407, 0.5256, 0.3407, 0.5256, 0.1593, 0.5256, 0.1593, 0.5256, 0.3407, 0.5256, 0.3407, 0.5256, 0.3407, 0.5256, 0.3407, 0.5256, 0.1593, 0.5256, 0.1593, 0.5256, 0.3407, 0.5256, 0.3407, 0.5256, 0.1593, 0.5256, 0.1593, 0.5256, 0.5444, 0.5918, 0.5315, 0.5836, 0.5311, 0.6711, 0.544, 0.6628, 0.6121, 0.5918, 0.625, 0.5836, 0.5315, 0.5836, 0.5444, 0.5918, 0.6121, 0.6628, 0.625, 0.6711, 0.625, 0.5836, 0.6121, 0.5918, 0.544, 0.6628, 0.5311, 0.6711, 0.625, 0.6711, 0.6121, 0.6628, 0.6121, 0.5918, 0.6121, 0.5918, 0.6121, 0.6628, 0.6121, 0.6628, 0.5444, 0.5918, 0.5444, 0.5918, 0.6121, 0.5918, 0.6121, 0.5918, 0.6121, 0.5918, 0.6121, 0.5918, 0.6121, 0.6628, 0.6121, 0.6628, 0.544, 0.6628, 0.544, 0.6628, 0.5444, 0.5918, 0.5444, 0.5918, 0.6121, 0.6628, 0.6121, 0.6628, 0.544, 0.6628, 0.544, 0.6628, 0.544, 0.6628, 0.544, 0.6628, 0.5444, 0.5918, 0.5444, 0.5918, 0.6121, 0.6628, 0.6121, 0.6628, 0.544, 0.6628, 0.544, 0.6628, 0.5444, 0.5918, 0.5444, 0.5918, 0.6121, 0.5918, 0.6121, 0.5918, 0.5444, 0.5918, 0.5444, 0.5918, 0.6121, 0.5918, 0.6121, 0.5918, 0.5444, 0.5918, 0.5444, 0.5918, 0.6121, 0.5918, 0.6121, 0.5918, 0.6121, 0.5918, 0.6121, 0.5918, 0.6121, 0.6628, 0.6121, 0.6628, 0.544, 0.6628, 0.544, 0.6628, 0.5444, 0.5918, 0.5444, 0.5918, 0.6121, 0.5918, 0.6121, 0.5918, 0.6121, 0.6628, 0.6121, 0.6628, 0.6121, 0.5918, 0.6121, 0.5918, 0.6121, 0.6628, 0.6121, 0.6628, 0.544, 0.6628, 0.544, 0.6628, 0.5444, 0.5918, 0.5444, 0.5918, 0.6121, 0.6628, 0.6121, 0.6628, 0.544, 0.6628, 0.544, 0.6628, 0.7411, 0.6655, 0.7411, 0.7495, 0.875, 0.7495, 0.875, 0.6686, 0.625, 0.6735, 0.625, 0.7495, 0.7411, 0.7495, 0.7411, 0.6675, 0.7411, 0.7495, 0.7411, 0.75, 0.875, 0.75, 0.875, 0.7495, 0.7411, 0.5578, 0.7411, 0.5, 0.625, 0.5, 0.625, 0.5581, 0.875, 0.5578, 0.875, 0.5, 0.7411, 0.5, 0.7411, 0.5578, 0.375, 0.0, 0.375, 0.06226, 0.375, 0.1245, 0.375, 0.25, 0.3979, 0.25, 0.423, 0.25, 0.5975, 0.25, 0.625, 0.1922, 0.625, 0.1553, 0.625, 0.0814, 0.625, 0.0814, 0.5872, 0.0004592, 0.5866, 0.0, 0.375, 0.75, 0.5307, 0.75, 0.5311, 0.6711, 0.5315, 0.5836, 0.5319, 0.5, 0.4223, 0.5, 0.6121, 0.5918, 0.6121, 0.5918, 0.6121, 0.6628, 0.6121, 0.6628, 0.544, 0.6628, 0.544, 0.6628, 0.5444, 0.5918, 0.5444, 0.5918, 0.6121, 0.6628, 0.6121, 0.6628, 0.544, 0.6628, 0.544, 0.6628, 0.5444, 0.5918, 0.5444, 0.5918, 0.6121, 0.5918, 0.6121, 0.5918, 0.6121, 0.6628, 0.6121, 0.6628, 0.544, 0.6628, 0.544, 0.6628, 0.544, 0.6628, 0.544, 0.6628, 0.5444, 0.5918, 0.5444, 0.5918, 0.6121, 0.6628, 0.6121, 0.6628, 0.544, 0.6628, 0.544, 0.6628, 0.5444, 0.5918, 0.5444, 0.5918, 0.6121, 0.5918, 0.6121, 0.5918, 0.6121, 0.6628, 0.6121, 0.5918, 0.5444, 0.5918, 0.544, 0.6628, 0.5444, 0.5918, 0.5444, 0.5918, 0.6121, 0.5918, 0.6121, 0.5918, 0.6121, 0.5918, 0.6121, 0.5918, 0.6121, 0.6628, 0.6121, 0.6628, 0.544, 0.6628, 0.544, 0.6628, 0.5444, 0.5918, 0.5444, 0.5918, 0.625, 0.1598, 0.625, 0.1553, 0.625, 0.1553, 0.625, 0.0814, 0.625, 0.0814, 0.625, 0.0814, 0.625, 0.0814, 0.625, 0.07653, 0.625, 0.07237, 0.625, 0.07046, 0.625, 0.068, 0.7411, 0.6686, 0.7411, 0.6686, 0.7411, 0.5947, 0.7411, 0.5947, 0.7411, 0.5947, 0.7411, 0.5947, 0.8512, 0.5947, 0.875, 0.5947, 0.875, 0.6686, 0.8512, 0.6686, 0.7411, 0.6686, 0.7411, 0.6686, 0.8513, 0.6686, 0.8513, 0.5947, 0.7411, 0.5947, 0.7411, 0.6686, 0.7411, 0.6686, 0.7411, 0.6686, 0.7411, 0.6686, 0.7411, 0.6686, 0.7411, 0.5947, 0.7411, 0.5947, 0.7411, 0.5947, 0.7411, 0.5947, 0.8513, 0.5947, 0.8512, 0.5947, 0.8512, 0.6686, 0.8512, 0.6686, 0.7913, 0.6686, 0.7914, 0.6686, 0.8054, 0.6686, 0.8054, 0.6686, 0.8512, 0.6686, 0.8512, 0.6686, 0.8366, 0.6686, 0.8367, 0.6686, 0.8153, 0.6686, 0.7812, 0.6686, 0.7411, 0.6686, 0.7411, 0.6686, 0.375, 0.5, 0.375, 0.6255, 0.375, 0.6877, 0.3987, 0.5, 0.4223, 0.5, 0.5319, 0.5, 0.5974, 0.5, 0.5975, 0.3839, 0.5975, 0.25, 0.423, 0.25, 0.3987, 0.5, 0.4223, 0.5, 0.423, 0.25, 0.3979, 0.25, 0.8513, 0.6686, 0.8513, 0.6686, 0.7411, 0.6686, 0.7411, 0.6686, 0.7411, 0.6686, 0.7411, 0.6686, 0.7411, 0.5947, 0.7411, 0.5947, 0.7411, 0.5947, 0.7411, 0.5947, 0.8513, 0.5947, 0.8513, 0.5947, 0.8512, 0.6686, 0.8513, 0.6686, 0.7411, 0.6686, 0.7411, 0.6686, 0.7802, 0.6686, 0.8141, 0.6686, 0.8512, 0.6686, 0.8512, 0.6686, 0.8141, 0.6686, 0.8153, 0.6686, 0.8367, 0.6686, 0.8141, 0.6686, 0.7802, 0.6686, 0.7812, 0.6686, 0.8153, 0.6686, 0.7802, 0.6686, 0.7411, 0.6686, 0.7411, 0.6686, 0.7812, 0.6686, 0.625, 0.0814, 0.625, 0.0814, 0.625, 0.07653, 0.625, 0.07653, 0.8512, 0.6686, 0.8512, 0.6686, 0.8367, 0.6686, 0.8366, 0.6686, 0.8366, 0.6686, 0.8366, 0.6686, 0.8367, 0.6686, 0.8367, 0.6686, 0.8367, 0.6686, 0.8367, 0.6686, 0.8512, 0.6686, 0.8512, 0.6686, 0.8512, 0.6686, 0.8512, 0.6686, 0.8366, 0.6686, 0.8366, 0.6686, 0.8512, 0.6686, 0.8512, 0.6686, 0.8054, 0.6686, 0.8054, 0.6686, 0.7914, 0.6686, 0.7913, 0.6686, 0.375, 0.6255, 0.375, 0.6877, 0.125, 0.6877, 0.125, 0.6255, 0.125, 0.6255, 0.375, 0.6255])
me_cube_008.materials.append(mat_material_001)
me_cube_008.materials.append(mat_material_002)
me_cube_008.materials.append(mat_skin)
me_cube_008.materials.append(mat_x)
me_cube_008.materials.append(mat_x_1)
me_cube_008.materials.append(mat_hair)
me_cube_008.materials.append(mat_x_2)
me_cube_008.materials.append(mat_x_3)
me_cube_008.materials.append(mat_x_4)
me_cube_008.materials.append(mat_x_5)
me_cube_008.use_remesh_fix_poles = True
me_cube_008.use_remesh_preserve_attributes = False
me_cube_008.use_mirror_vertex_groups = False
me_cube_008.update()
arm_armature = bpy.data.armatures.new('Armature')  # bones are not reproduced

# ---- objects
ob_cube_001 = bpy.data.objects.new('Cube.001', me_cube_008)
ob_armature = bpy.data.objects.new('Armature', arm_armature)

# ---- transforms, parenting, visibility, modifiers, constraints
ob_cube_001.parent = ob_armature
ob_cube_001.matrix_parent_inverse = Matrix(((0.9913, -0.0, 0.1317, 0.2822), (-0.0, 1.0, -0.0, -2.546), (-0.1317, 0.0, 0.9913, -0.0375), (-0.0, -0.0, -0.0, 1.0)))
ob_cube_001.location = (0.4381, 0.0, 0.0)
ob_cube_001.scale = (0.4359, 1.0, 1.0)
ob_cube_001.lineart.crease_threshold = 0.0
_vg = ob_cube_001.vertex_groups.new(name='Bone')
for _i, _w in zip([0, 1, 3, 5, 16, 17, 19, 23, 25, 27, 93, 95, 97, 114, 115, 132, 133, 134, 135, 137, 139, 154, 155, 156, 158, 163, 165, 167, 235, 236, 237, 239, 241, 262, 263, 264, 265, 266], [0.1618, 0.8813, 0.156, 0.08741, 0.4281, 0.02403, 0.007289, 0.05901, 0.03742, 0.003333, 0.04862, 0.04756, 0.7897, 0.8486, 0.2687, 0.07681, 0.2233, 0.1665, 0.8664, 0.1514, 0.08037, 0.4202, 0.02826, 0.02315, 0.008601, 0.05812, 0.03775, 0.002853, 0.01044, 0.07088, 0.05424, 0.04746, 0.7752, 0.1178, 0.8334, 0.2698, 0.9004, 0.9842]): _vg.add([_i], _w, 'REPLACE')
_vg = ob_cube_001.vertex_groups.new(name='Bone.001')
for _i, _w in zip([0, 1, 2, 7, 16, 21, 22, 90, 91, 97, 114, 115, 132, 134, 135, 136, 141, 154, 155, 160, 161, 162, 229, 232, 233, 241, 262, 263, 264, 265, 266], [0.6411, 0.04488, 0.1278, 0.07442, 0.6321, 0.0265, 0.01695, 0.02583, 0.01639, 0.04493, 0.04491, 0.6312, 0.8494, 0.5997, 0.05079, 0.1226, 0.07068, 0.52, 0.1852, 0.02439, 0.02377, 0.01515, 0.02002, 0.02313, 0.01462, 0.0514, 0.8505, 0.05329, 0.5832, 0.0, 0.0]): _vg.add([_i], _w, 'REPLACE')
_vg = ob_cube_001.vertex_groups.new(name='Bone.003')
for _i, _w in zip([0, 2, 3, 4, 5, 6, 7, 8, 9, 10, 11, 21, 22, 89, 90, 91, 92, 93, 94, 95, 96, 97, 110, 111, 114, 128, 129, 130, 131, 132, 136, 137, 138, 139, 140, 141, 142, 143, 144, 145, 146, 147, 148, 149, 160, 161, 162, 229, 230, 231, 232, 233, 234, 235, 236, 237, 238, 239, 240, 241, 254, 255, 256, 257, 263, 265, 274, 286, 287, 288, 289, 290, 291], [0.01329, 0.9971, 0.9999, 0.891, 0.9967, 1.0, 0.9999, 0.6285, 0.549, 0.1473, 0.1253, 0.9973, 0.9152, 1.0, 0.9973, 0.9124, 0.6227, 1.0, 0.9866, 0.9961, 0.8875, 0.2786, 0.07201, 0.05602, 0.005721, 0.01917, 0.03729, 0.024, 0.01406, 0.07253, 0.9698, 1.0, 0.9919, 1.0, 1.0, 0.8913, 0.7728, 0.6261, 0.7736, 0.8019, 0.149, 0.1329, 0.1152, 0.1495, 0.9935, 1.0, 0.8156, 0.9942, 0.7756, 1.0, 1.0, 0.8036, 0.8668, 0.9248, 1.0, 0.9505, 0.9958, 0.9956, 0.9963, 0.04816, 0.0832, 0.06182, 0.0534, 0.093, 4.604e-06, 0.08763, 0.003204, 0.03196, 0.01581, 0.02483, 0.04351, 0.0286, 0.01839]): _vg.add([_i], _w, 'REPLACE')
_vg = ob_cube_001.vertex_groups.new(name='Bone.002')
for _i, _w in zip([8, 9, 10, 11, 22, 91, 92, 93, 94, 95, 96, 110, 111, 112, 113, 116, 117, 118, 119, 120, 121, 122, 123, 124, 125, 126, 127, 128, 129, 130, 131, 142, 143, 144, 145, 146, 147, 148, 149, 160, 162, 229, 230, 233, 234, 235, 236, 237, 238, 239, 240, 254, 255, 256, 257, 258, 259, 260, 261, 267, 268, 269, 270, 271, 272, 273, 274, 275, 276, 277, 278, 279, 280, 281, 282, 283, 284, 285, 286, 287, 288, 289, 290, 291], [0.174, 0.2034, 0.7778, 0.835, 0.01656, 0.0175, 0.09176, 0.002977, 0.009485, 0.05218, 0.1261, 0.8936, 0.9259, 0.9831, 0.9908, 0.9882, 0.9766, 0.9792, 0.9672, 0.9833, 0.9793, 0.9788, 0.973, 0.981, 0.9716, 0.9803, 0.9732, 0.9553, 0.9441, 0.9529, 0.9591, 0.1318, 0.1844, 0.1387, 0.2094, 0.7691, 0.8165, 0.8606, 0.8108, 0.0295, 0.01949, 0.02999, 0.0815, 0.0205, 0.0973, 0.1026, 0.05848, 0.00601, 0.01102, 0.05312, 0.1289, 0.884, 0.9141, 0.9361, 0.8759, 0.9814, 0.9887, 0.9911, 0.987, 0.9838, 0.9849, 0.9743, 0.9797, 0.9782, 0.9838, 0.9838, 0.9629, 0.9824, 0.9778, 0.9766, 0.9695, 0.98, 0.9729, 0.9699, 0.9738, 0.9812, 0.9796, 0.9721, 0.9507, 0.9599, 0.9498, 0.9379, 0.9484, 0.9549]): _vg.add([_i], _w, 'REPLACE')
_vg = ob_cube_001.vertex_groups.new(name='Bone.004')
for _i, _w in zip([22, 91, 95, 132, 134, 136, 137, 138, 139, 140, 141, 142, 143, 144, 145, 146, 147, 150, 151, 152, 153, 160, 161, 162, 209, 210, 211, 212, 213, 214, 215, 216, 217, 218, 219, 220, 221, 222, 223, 224, 229, 230, 231, 232, 233, 234, 235, 236, 237, 238, 239, 240, 241, 254, 263, 264], [0.03687, 0.03651, 0.04764, 0.004259, 0.1547, 0.7912, 0.7458, 0.8795, 0.8795, 0.879, 0.8545, 0.04474, 0.21, 0.05251, 0.2785, 0.06852, 0.03674, 0.985, 0.9861, 0.9853, 0.9856, 0.1196, 0.8063, 0.5817, 0.9828, 0.9845, 0.9839, 0.984, 0.8728, 0.881, 0.8688, 0.8809, 0.3862, 0.4032, 0.3905, 0.4026, 0.08775, 0.09096, 0.09164, 0.091, 0.1195, 0.09663, 0.876, 0.8063, 0.5812, 0.4871, 0.09509, 0.1356, 0.7839, 0.8455, 0.5736, 0.5058, 0.1394, 0.01461, 0.07298, 0.08194]): _vg.add([_i], _w, 'REPLACE')
_vg = ob_cube_001.vertex_groups.new(name='Bone.005')
for _i, _w in zip([213, 214, 215, 216, 217, 218, 219, 220, 221, 222, 223, 224, 225, 226, 227, 228, 242, 243, 244, 245, 246, 247, 248, 249, 250, 251, 252, 253], [0.127, 0.1188, 0.131, 0.1189, 0.6137, 0.5967, 0.6094, 0.5973, 0.9122, 0.909, 0.9083, 0.909, 0.9992, 0.9992, 0.9988, 0.999, 0.9997, 0.9997, 0.9995, 0.9995, 0.9999, 0.9999, 0.9999, 0.9999, 0.9999, 0.9999, 0.9999, 0.9999]): _vg.add([_i], _w, 'REPLACE')
_vg = ob_cube_001.vertex_groups.new(name='Bone.009')
for _i, _w in zip([0, 2, 3, 4, 5, 6, 7, 8, 9, 10, 11, 12, 13, 14, 15, 21, 22, 69, 70, 71, 72, 73, 74, 75, 76, 77, 78, 79, 80, 81, 82, 83, 84, 89, 90, 91, 92, 93, 94, 95, 96, 97, 110, 114, 115, 142, 144, 160, 162, 229, 230, 233, 235, 236, 239], [0.1414, 0.7578, 0.7415, 0.8747, 0.868, 0.8681, 0.8306, 0.1753, 0.2624, 0.0613, 0.01542, 0.9828, 0.9844, 0.9856, 0.9857, 0.7515, 0.4067, 0.9798, 0.9826, 0.9841, 0.9836, 0.8642, 0.8729, 0.8749, 0.8871, 0.3972, 0.4128, 0.3823, 0.3944, 0.09595, 0.09891, 0.0858, 0.08495, 0.8647, 0.7516, 0.4088, 0.4309, 0.7896, 0.84, 0.571, 0.4951, 0.1309, 0.004605, 0.06639, 0.07318, 0.02566, 0.04991, 0.0864, 0.01405, 0.0863, 0.07895, 0.01381, 0.09264, 0.1342, 0.04644]): _vg.add([_i], _w, 'REPLACE')
_vg = ob_cube_001.vertex_groups.new(name='Bone.010')
for _i, _w in zip([73, 74, 75, 76, 77, 78, 79, 80, 81, 82, 83, 84, 85, 86, 87, 88, 98, 99, 100, 101, 102, 103, 104, 105, 106, 107, 108, 109], [0.1355, 0.1269, 0.1249, 0.1127, 0.6027, 0.587, 0.6176, 0.6055, 0.904, 0.9011, 0.9142, 0.915, 0.9989, 0.999, 0.9991, 0.9992, 0.9995, 0.9996, 0.9996, 0.9997, 0.9999, 0.9999, 0.9999, 0.9999, 0.9999, 0.9999, 0.9999, 0.9999]): _vg.add([_i], _w, 'REPLACE')
_vg = ob_cube_001.vertex_groups.new(name='Bone.006')
for _i, _w in zip([17, 18, 19, 20, 23, 24, 25, 26, 27, 28, 29, 30, 31, 32, 34, 36, 132, 133, 134, 135, 154, 155, 156, 157, 158, 159, 163, 164, 165, 166, 167, 168, 169, 170, 171, 172, 173, 174, 175, 176, 177, 178, 179, 180, 181, 182, 183, 184, 262, 263, 264, 265, 266], [0.05986, 0.1386, 0.04296, 0.1174, 0.07398, 0.2053, 0.05728, 0.1745, 0.04124, 0.1016, 0.01513, 0.07922, 0.01344, 0.06807, 0.04771, 0.01982, 0.0002334, 0.6932, 0.000659, 0.9323, 0.9763, 0.9651, 0.6143, 0.7599, 0.6324, 0.7677, 0.6215, 0.8559, 0.6299, 0.869, 0.5723, 0.6736, 0.5844, 0.6612, 0.4445, 0.5064, 0.4235, 0.4134, 0.3584, 0.3829, 0.3514, 0.1964, 0.2386, 0.2473, 0.2003, 0.1257, 0.008535, 0.01099, 0.327, 0.2128, 0.299, 0.01467, 0.2555]): _vg.add([_i], _w, 'REPLACE')
_vg = ob_cube_001.vertex_groups.new(name='Bone.007')
for _i, _w in zip([133, 156, 157, 158, 159, 163, 164, 165, 166, 167, 168, 169, 170, 171, 172, 173, 174, 175, 176, 177, 178, 179, 180, 181, 182, 183, 184, 185, 186, 187, 188, 189, 190, 191, 192, 193, 194, 195, 196, 197, 198, 203, 204, 205, 206, 207, 208], [0.002423, 0.3202, 0.2165, 0.3066, 0.2125, 0.2833, 0.1164, 0.2796, 0.1086, 0.3793, 0.3075, 0.3733, 0.3239, 0.523, 0.4803, 0.5506, 0.577, 0.6249, 0.6096, 0.6367, 0.7989, 0.7507, 0.7473, 0.7928, 0.871, 0.9685, 0.967, 0.9775, 0.9827, 0.9843, 0.9656, 0.9591, 0.9557, 0.7917, 0.1904, 0.06507, 0.04068, 0.5065, 0.4129, 0.02705, 0.0142, 0.6286, 0.3532, 0.5161, 0.5551, 0.409, 0.4212]): _vg.add([_i], _w, 'REPLACE')
_vg = ob_cube_001.vertex_groups.new(name='Bone.008')
for _i, _w in zip([188, 189, 190, 191, 192, 193, 194, 195, 196, 197, 198, 199, 200, 201, 202, 203, 204, 205, 206, 207, 208], [0.01708, 0.03059, 0.03747, 0.9869, 0.9987, 0.9946, 0.9726, 1.0, 1.0, 0.9999, 1.0, 0.9994, 0.9992, 0.9995, 0.9997, 0.9981, 0.9854, 1.0, 1.0, 0.9984, 1.0]): _vg.add([_i], _w, 'REPLACE')
_vg = ob_cube_001.vertex_groups.new(name='Bone.011')
for _i, _w in zip([0, 1, 16, 17, 18, 19, 20, 23, 24, 25, 26, 27, 28, 29, 30, 31, 32, 33, 34, 35, 36, 37, 38, 39, 40, 41, 42, 114, 115, 132, 133, 155, 157, 159, 164, 166, 168, 262, 265, 266], [0.002354, 0.8808, 0.9437, 0.6364, 0.6266, 0.6067, 0.6789, 0.6084, 0.6924, 0.5915, 0.7408, 0.5275, 0.549, 0.5779, 0.5989, 0.3269, 0.3711, 0.4473, 0.3745, 0.1723, 0.1947, 0.2029, 0.1734, 0.116, 0.1277, 0.116, 0.1039, 0.1403, 0.175, 0.005361, 0.3009, 0.9515, 0.02943, 0.01692, 0.05894, 0.04967, 0.008176, 0.2999, 0.05181, 0.376]): _vg.add([_i], _w, 'REPLACE')
_vg = ob_cube_001.vertex_groups.new(name='Bone.012')
for _i, _w in zip([17, 18, 19, 20, 23, 24, 25, 26, 27, 28, 29, 30, 31, 32, 33, 34, 35, 36, 37, 38, 39, 40, 41, 42, 43, 44, 45, 46, 47, 48, 49, 50, 51, 52, 53, 54, 55, 56, 57, 58, 59, 60, 61, 62, 63, 64, 65, 66, 67, 68, 133], [0.3665, 0.2521, 0.3016, 0.2182, 0.3216, 0.1353, 0.2789, 0.1132, 0.4402, 0.3605, 0.3599, 0.3303, 0.6194, 0.5678, 0.5197, 0.5816, 0.7992, 0.7734, 0.7817, 0.8063, 0.8654, 0.8517, 0.8745, 0.8839, 0.9834, 0.9815, 0.9873, 0.9873, 0.9996, 0.9995, 0.9996, 0.9996, 1.0, 1.0, 0.9999, 0.9999, 1.0, 1.0, 1.0, 1.0, 1.0, 1.0, 1.0, 1.0, 1.0, 1.0, 1.0, 1.0, 1.0, 1.0, 0.01065]): _vg.add([_i], _w, 'REPLACE')
_vg = ob_cube_001.vertex_groups.new(name='Bone.014')
for _i, _w in zip([51, 52, 53, 54, 55, 56, 57, 58, 59, 60, 61, 62, 63, 64, 65, 66, 67, 68], [0.8532, 0.7731, 0.8676, 0.8039, 1.0, 0.9998, 1.0, 0.9957, 0.9965, 0.9993, 1.0, 0.999, 0.9995, 0.8486, 1.0, 0.9508, 0.9999, 0.9999]): _vg.add([_i], _w, 'REPLACE')
_m = ob_cube_001.modifiers.new('Armature', 'ARMATURE')
_m.object = ob_armature
ob_armature.location = (-0.2847, 2.546, 5.216)
ob_armature.rotation_euler = (0.0, -0.1321, 0.0)
ob_armature.show_in_front = True
ob_armature.lineart.crease_threshold = 0.0

# ---- collection membership
scene.collection.objects.link(ob_cube_001)
scene.collection.objects.link(ob_armature)

# ---- scene / render settings (as saved in the file)
scene.frame_start = 1; scene.frame_end = 40; scene.frame_set(24)
scene.render.engine = 'BLENDER_EEVEE_NEXT'
scene.cycles.use_denoising = False
scene.cycles.samples = 128
scene.cycles.sampling_pattern = 'TABULATED_SOBOL'
scene.cycles.use_adaptive_sampling = False
scene.cycles.use_light_tree = False
scene.view_settings.view_transform = 'Filmic'
bpy.context.view_layer.update()

# ---- added for rendering (the .blend has no active camera and no usable light): camera, sun
cam_auto = bpy.data.cameras.new('AutoCamera')
cam_auto.lens = 50.0
cam_auto.sensor_width = 36.0
cam_auto.clip_end = 1000.0
ob_auto_camera = bpy.data.objects.new('AutoCamera', cam_auto)
scene.collection.objects.link(ob_auto_camera)
ob_auto_camera.location = (8.11417, -9.45938, 10.3499)
ob_auto_camera.rotation_euler = (1.09748, -7.21219e-08, 0.694738)
scene.camera = ob_auto_camera
light_auto_sun = bpy.data.lights.new('AutoSun', 'SUN')
light_auto_sun.energy = 3.0
light_auto_sun.angle = 0.0523599
ob_auto_sun = bpy.data.objects.new('AutoSun', light_auto_sun)
scene.collection.objects.link(ob_auto_sun)
ob_auto_sun.rotation_euler = (0.872665, 0.174533, 0.523599)
bpy.context.view_layer.update()
